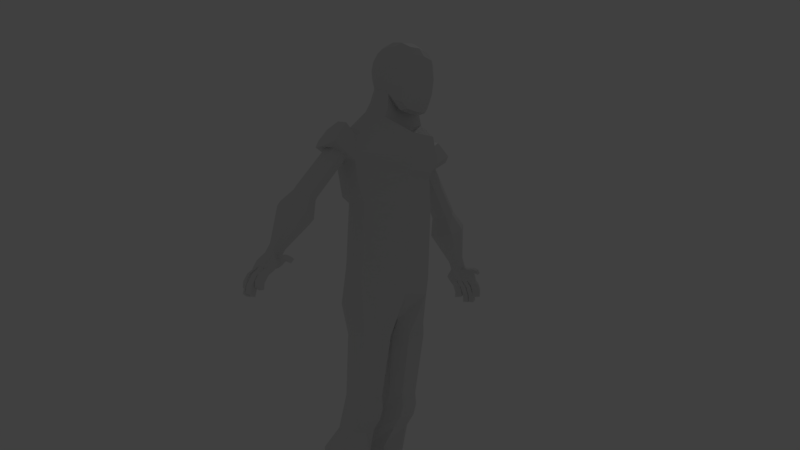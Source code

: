 # Source: Human_Base.blend  (saved by Blender 2.79.0; exported with 4.5.12 LTS)
import bpy
from mathutils import Matrix  # noqa: F401  (used for matrix-valued properties, if any)

bpy.ops.wm.read_factory_settings(use_empty=True)
scene = bpy.context.scene
scene.name = 'Scene'

# ---- collections
col_collection_1 = bpy.data.collections.new('Collection 1'); scene.collection.children.link(col_collection_1)

# ---- materials (node trees are filled in below, after node groups)
mat_material = bpy.data.materials.new('Material')
mat_material.alpha_threshold = 0.0
mat_material.use_transparent_shadow = False
mat_material.roughness = 0.5
mat_material.line_color = (0.0, 0.0, 0.0, 1.0)

# ---- material node trees

# ---- world
world_world = bpy.data.worlds.new('World'); scene.world = world_world
world_world.color = (0.05088, 0.05088, 0.05088)
world_world.use_sun_shadow = False
world_world.sun_shadow_jitter_overblur = 0.0
world_world.cycles.sampling_method = 'MANUAL'

# ---- cameras
cam_camera = bpy.data.cameras.new('Camera')
cam_camera.clip_end = 100.0
cam_camera.lens = 35.0
cam_camera.sensor_width = 32.0
cam_camera.sensor_height = 18.0
cam_camera.ortho_scale = 7.314
cam_camera.dof.focus_distance = 0.0
cam_camera.dof.aperture_fstop = 128.0

# ---- lights
light_lamp = bpy.data.lights.new('Lamp', 'POINT')
light_lamp.transmission_factor = 0.0
light_lamp.cutoff_distance = 30.0
light_lamp.energy = 100.0
light_lamp.shadow_buffer_clip_start = 1.001
light_lamp.shadow_soft_size = 0.1
light_lamp.shadow_maximum_resolution = 0.006
light_lamp.use_absolute_resolution = True

# ---- meshes
me_cube = bpy.data.meshes.new('Cube')
me_cube.from_pydata([(0.9638, 0.7343, 0.8896), (0.9638, 1.562, -0.9558), (0.9638, -1.0, 0.7787), (0.9638, -1.0, -0.9558), (1.085, 0.894, 0.3487), (1.127, 1.149, -0.2483), (1.085, 1.437, -0.5435), (0.6193, 0.8793, 1.08), (1.085, 0.322, 0.9237), (1.127, -0.133, 0.9736), (1.085, -0.588, 0.9237), (0.6193, 1.892, -1.101), (1.085, 0.8792, -1.101), (1.127, 0.08688, -1.151), (1.085, -0.5733, -1.101), (1.085, -1.145, 0.3665), (1.127, -1.195, -0.08855), (1.085, -1.145, -0.5435), (0.6193, -1.145, 0.9237), (0.6193, -1.145, -1.101), (0.6919, -0.7162, 1.18), (0.7195, -0.133, 1.299), (0.6919, 0.4503, 1.18), (0.6919, 1.244, -1.357), (0.7195, 0.1623, -1.476), (0.7292, 3.091, -1.602), (0.6919, -0.7109, -1.357), (1.299, 0.4503, 0.4532), (1.374, 0.5691, -0.08855), (1.299, 0.7901, -0.6303), (1.399, -0.133, 0.4863), (1.494, -0.133, -0.08855), (1.399, -0.07499, -0.6634), (1.299, -0.7162, 0.4532), (1.374, -0.7609, -0.08855), (1.299, -0.7162, -0.6303), (0.7265, -1.402, 0.4532), (0.7638, -1.491, -0.08855), (0.7265, -1.402, -0.6303), (0.4826, 3.091, 2.691), (2.617, 3.394, 0.3043), (0.7195, 1.55, -0.2483), (2.542, 3.152, 1.1), (0.6919, 1.929, -0.6718), (2.323, 3.394, 1.917), (0.9647, 1.826, 1.441), (0.8545, 1.342, 1.244), (1.065, 1.527, 0.529), (1.219, 2.01, 0.6348), (0.4513, 2.767, -0.2549), (0.4292, 2.283, -0.26), (0.4513, 1.51, 1.495), (0.4373, 1.993, 1.724), (1.307, 2.304, -0.2549), (1.138, 1.821, -0.26), (0.7292, 4.86, -1.602), (2.086, 10.15, 0.7654), (0.4826, 4.86, 2.691), (2.617, 4.556, 0.3043), (2.542, 4.779, 1.1), (2.323, 4.556, 1.917), (0.7292, 6.467, -1.602), (0.4826, 6.467, 1.419), (2.163, 6.467, 0.01178), (2.06, 6.467, 0.7654), (1.762, 6.467, 1.509), (0.7292, 9.984, -1.602), (2.188, 10.15, 0.01178), (0.4826, 9.476, 1.419), (2.163, 9.476, 0.01178), (2.06, 9.476, 0.7654), (1.762, 9.476, 1.509), (0.1492, 12.0, -0.2895), (0.1429, 12.0, 0.2658), (0.1189, 12.0, 0.7843), (0.6513, 11.95, 1.651), (0.7292, 10.74, -1.519), (1.956, 11.35, 1.509), (2.207, 12.79, 0.5467), (2.081, 12.79, -0.2457), (0.6396, 12.79, -0.5917), (0.168, 12.79, 0.05744), (0.2936, 12.79, 0.8499), (0.9427, 12.79, 1.321), (1.432, 12.79, -0.7173), (1.735, 12.79, 1.196), (2.037, 15.67, 0.6559), (1.905, 15.67, 0.006818), (0.7038, 15.67, -0.2273), (0.338, 15.67, 0.3248), (0.4697, 15.67, 0.9739), (1.022, 15.67, 1.34), (1.353, 15.67, -0.359), (1.671, 15.67, 1.208), (2.016, 17.29, 1.078), (1.885, 17.29, 0.4457), (0.7131, 17.29, 0.222), (0.3585, 17.29, 0.7618), (0.4894, 17.29, 1.394), (1.029, 17.29, 1.749), (1.346, 17.29, 0.09106), (1.662, 17.29, 1.618), (2.332, 18.3, 1.828), (2.162, 18.3, 1.029), (0.4552, 18.3, 0.642), (0.2528, 18.3, 1.492), (0.3577, 18.3, 2.331), (0.9049, 18.3, 2.45), (1.16, 18.3, 0.02569), (1.875, 18.3, 2.358), (1.66, 20.87, 1.274), (1.59, 20.87, 0.784), (0.8847, 20.87, 0.6135), (0.8011, 20.87, 0.9876), (0.8444, 20.87, 1.357), (1.071, 20.87, 1.681), (1.176, 20.87, 0.3422), (1.472, 20.87, 1.64), (1.66, 21.81, 1.274), (1.59, 21.81, 0.784), (0.8847, 21.81, 0.6135), (0.8011, 21.81, 0.9876), (0.8444, 21.81, 1.357), (1.071, 21.81, 1.681), (1.176, 21.81, 0.3422), (1.472, 21.81, 1.64), (1.803, 22.67, -2.053), (0.6718, 22.67, -2.223), (1.176, 22.67, -2.494), (1.803, 23.28, -2.053), (0.6718, 23.28, -2.223), (1.176, 23.28, -2.494), (1.59, 23.28, 1.656), (0.8847, 23.28, 1.656), (1.176, 23.28, 1.656), (1.59, 23.28, 1.23), (1.176, 23.28, 1.179), (0.8847, 23.28, 1.21), (1.59, 23.28, 0.8618), (1.176, 23.28, 0.7672), (0.8847, 23.28, 0.8253), (0.6718, 22.67, -3.182), (1.176, 22.67, -3.454), (1.803, 22.67, -3.012), (0.6718, 23.28, -3.182), (1.176, 23.28, -3.454), (1.803, 23.28, -3.012), (0.4826, 6.022, 2.0), (2.301, 6.104, 0.9197), (2.39, 5.811, 0.1937), (0.7292, 5.075, -1.45), (2.043, 6.182, 1.704), (0.4826, 7.972, 1.419), (2.163, 8.782, 0.01178), (0.7292, 9.544, -1.602), (1.762, 8.782, 1.509), (2.06, 8.782, 0.7654), (3.299, 2.849, 0.3043), (3.963, 3.802, 0.3043), (3.058, 3.017, 1.917), (3.722, 3.97, 1.917), (3.099, 2.694, 1.1), (4.029, 4.028, 1.1), (3.29, 4.179, 0.3043), (2.821, 2.923, 1.1), (2.691, 3.206, 1.917), (3.023, 4.263, 1.917), (2.958, 3.122, 0.3043), (2.667, 4.533, 1.021), (2.882, 4.44, 0.6316), (2.761, 4.474, 1.461), (4.406, 6.746, 1.101), (3.719, 4.012, 1.195), (3.625, 4.071, 0.7547), (3.504, 4.105, 1.584), (3.278, 4.249, 0.5213), (3.108, 4.296, 1.694), (4.317, 6.587, 1.096), (4.526, 6.484, 0.7065), (4.407, 6.523, 1.536), (4.559, 7.703, 1.076), (5.341, 6.014, 1.27), (5.25, 6.078, 0.8295), (5.131, 6.117, 1.659), (4.913, 6.272, 0.5962), (4.745, 6.328, 1.769), (4.615, 6.642, 0.7113), (4.496, 6.682, 1.541), (5.91, 9.024, 1.203), (5.429, 6.172, 1.275), (5.339, 6.237, 0.8344), (5.22, 6.276, 1.664), (5.001, 6.431, 0.6011), (4.833, 6.487, 1.774), (4.887, 7.54, 0.4674), (4.701, 7.602, 1.765), (6.059, 9.291, 1.211), (6.16, 6.805, 1.348), (6.019, 6.905, 0.6599), (5.833, 6.967, 1.957), (5.491, 7.21, 0.2949), (5.228, 7.298, 2.13), (6.047, 8.956, 0.9485), (5.969, 8.982, 1.491), (6.58, 8.649, 1.317), (6.521, 8.691, 1.029), (6.443, 8.717, 1.572), (6.3, 8.818, 0.8764), (6.19, 8.855, 1.644), (6.196, 9.223, 0.9567), (6.119, 9.249, 1.499), (6.729, 8.916, 1.325), (6.67, 8.958, 1.037), (6.592, 8.984, 1.58), (6.449, 9.085, 0.8846), (6.339, 9.122, 1.652), (6.151, 9.454, 1.216), (6.288, 9.387, 0.9616), (6.21, 9.412, 1.504), (6.793, 9.561, 0.4374), (6.821, 9.079, 1.33), (6.696, 9.178, 0.9464), (6.684, 9.147, 1.585), (6.541, 9.248, 0.8895), (6.431, 9.285, 1.657), (6.522, 9.913, 1.237), (6.659, 9.846, 0.92), (6.581, 9.871, 1.585), (6.866, 9.928, 1.289), (7.192, 9.746, 1.35), (7.133, 9.788, 1.001), (7.055, 9.813, 1.665), (6.878, 9.93, 0.9411), (6.834, 9.936, 1.649), (6.541, 9.7, 0.5095), (6.949, 9.491, 0.4943), (6.976, 9.889, 0.4474), (6.723, 9.82, 0.5195), (7.197, 9.762, 0.6), (6.562, 9.64, 2.053), (6.815, 9.502, 1.981), (6.342, 9.767, 1.901), (6.748, 9.973, 2.064), (7.001, 9.835, 1.992), (6.527, 9.893, 1.911), (6.941, 10.01, 0.9627), (6.93, 10.01, 1.278), (7.225, 9.845, 1.333), (7.171, 9.883, 1.017), (6.927, 10.01, 1.31), (6.898, 10.02, 1.636), (7.098, 9.907, 1.651), (7.222, 9.845, 1.366), (6.944, 10.01, 0.925), (7.174, 9.882, 0.9789), (7.232, 9.859, 0.6163), (7.032, 9.974, 0.4781), (7.091, 9.91, 1.684), (6.891, 10.02, 1.669), (6.813, 10.05, 2.045), (7.042, 9.929, 1.98), (7.547, 11.12, 1.307), (7.558, 11.13, 0.9918), (7.842, 10.96, 1.362), (7.789, 11.0, 1.046), (7.515, 11.13, 1.665), (7.544, 11.13, 1.339), (7.715, 11.02, 1.68), (7.839, 10.96, 1.395), (7.631, 10.71, 1.0), (7.4, 10.84, 0.9465), (7.689, 10.68, 0.6378), (7.489, 10.8, 0.4996), (7.347, 10.85, 1.691), (7.547, 10.73, 1.706), (7.27, 10.88, 2.067), (7.499, 10.75, 2.001), (2.784, 4.177, 0.1238), (0.8964, 4.315, -1.782), (6.541, 9.33, -0.07028), (6.379, 9.418, -0.07028), (6.702, 9.53, -0.07028), (6.541, 9.618, -0.07028), (7.241, 10.27, 0.9332), (7.2, 10.2, 0.9312), (7.393, 10.55, 0.9403), (7.352, 10.47, 0.9384), (7.44, 10.43, 0.4915), (7.482, 10.51, 0.4935), (7.288, 10.16, 0.4843), (7.329, 10.23, 0.4863), (7.471, 10.14, 0.987), (7.43, 10.07, 0.9851), (7.624, 10.42, 0.9942), (7.582, 10.34, 0.9922), (7.53, 10.12, 0.6244), (7.488, 10.05, 0.6225), (7.682, 10.4, 0.6316), (7.64, 10.32, 0.6297), (7.281, 10.37, 1.288), (7.239, 10.29, 1.286), (7.487, 10.74, 1.298), (7.445, 10.66, 1.296), (7.456, 10.67, 0.9811), (7.498, 10.74, 0.9831), (7.25, 10.29, 0.9715), (7.292, 10.37, 0.9734), (7.576, 10.2, 1.344), (7.534, 10.13, 1.342), (7.782, 10.57, 1.354), (7.74, 10.5, 1.352), (7.522, 10.24, 1.027), (7.481, 10.17, 1.025), (7.728, 10.61, 1.037), (7.686, 10.54, 1.035), (7.278, 10.37, 1.321), (7.237, 10.29, 1.319), (7.484, 10.74, 1.33), (7.442, 10.66, 1.328), (7.737, 10.5, 1.384), (7.779, 10.57, 1.386), (7.531, 10.13, 1.375), (7.573, 10.2, 1.376), (7.249, 10.38, 1.646), (7.207, 10.3, 1.645), (7.454, 10.75, 1.656), (7.413, 10.67, 1.654), (7.449, 10.26, 1.661), (7.407, 10.19, 1.66), (7.655, 10.64, 1.671), (7.613, 10.56, 1.669), (7.298, 10.12, 1.986), (7.339, 10.19, 1.988), (7.45, 10.39, 1.993), (7.492, 10.47, 1.995), (7.221, 10.52, 2.058), (7.263, 10.59, 2.06), (7.069, 10.24, 2.051), (7.11, 10.32, 2.053), (7.388, 10.17, 1.693), (7.347, 10.1, 1.691), (7.54, 10.45, 1.7), (7.499, 10.37, 1.698), (7.188, 10.28, 1.677), (7.146, 10.21, 1.676), (7.34, 10.56, 1.685), (7.299, 10.48, 1.683), (6.589, 9.245, 0.1795), (6.589, 9.24, 0.2689), (6.422, 9.332, 0.2689), (6.428, 9.334, 0.1795), (6.77, 9.452, 0.2678), (6.751, 9.446, 0.1795), (6.589, 9.534, 0.1795), (6.589, 9.547, 0.2685), (0.6498, 4.315, 2.511), (2.491, 4.177, 1.737), (3.948, 3.482, 0.1238), (3.707, 3.65, 1.737), (3.941, 3.603, 0.9198), (3.099, 3.914, 1.737), (3.366, 3.83, 0.1238), (0.7069, 16.21, -0.316), (0.71, 16.75, -0.1662), (1.348, 16.75, -0.2974), (1.35, 16.21, -0.4474), (0.3448, 16.21, 0.4705), (0.3516, 16.75, 0.6162), (1.892, 16.75, 0.06096), (1.899, 16.21, -0.08533), (2.023, 16.75, 0.9374), (2.03, 16.21, 0.7967), (0.4763, 16.21, 1.114), (0.4829, 16.75, 1.254), (1.024, 16.21, 1.476), (1.027, 16.75, 1.613), (1.668, 16.21, 1.345), (1.665, 16.75, 1.481), (0.4848, 9.763, 1.472), (0.131, 9.763, 1.552), (1.422, 9.763, 1.538), (0.131, 11.57, 1.726), (0.6084, 11.57, 1.642), (1.565, 11.14, 1.538), (-0.9638, 0.7343, 0.8896), (-0.9638, 1.562, -0.9558), (-0.9638, -1.0, 0.7787), (-0.9638, -1.0, -0.9558), (-1.085, 0.894, 0.3487), (-1.127, 1.149, -0.2483), (-1.085, 1.437, -0.5435), (-0.6193, 0.8793, 1.08), (0.0, 0.9292, 1.145), (-1.085, 0.322, 0.9237), (-1.127, -0.133, 0.9736), (-1.085, -0.588, 0.9237), (-0.6193, 1.892, -1.101), (0.0, 1.941, -1.151), (-1.085, 0.8792, -1.101), (-1.127, 0.08688, -1.151), (-1.085, -0.5733, -1.101), (-1.085, -1.145, 0.3665), (-1.127, -1.195, -0.08855), (-1.085, -1.145, -0.5435), (-0.6193, -1.145, 0.9237), (0.0, -1.195, 0.9736), (-0.6193, -1.145, -1.101), (0.0, -1.195, -1.151), (-0.6919, -0.7162, 1.18), (0.0, -0.7609, 1.27), (-0.7195, -0.133, 1.299), (0.0, -0.133, 1.414), (-0.6919, 0.4503, 1.18), (0.0, 0.495, 1.27), (-0.6919, 1.244, -1.357), (0.0, 1.274, -1.447), (0.0, 3.091, -1.602), (-0.7195, 0.1623, -1.476), (0.0, 0.1113, -1.591), (-0.7292, 3.091, -1.602), (-0.6919, -0.7109, -1.357), (0.0, -0.7609, -1.447), (0.0, 6.467, -1.602), (-1.299, 0.4503, 0.4532), (-1.374, 0.5691, -0.08855), (-1.299, 0.7901, -0.6303), (-1.399, -0.133, 0.4863), (-1.494, -0.133, -0.08855), (-1.399, -0.07499, -0.6634), (-1.299, -0.7162, 0.4532), (-1.374, -0.7609, -0.08855), (-1.299, -0.7162, -0.6303), (-0.7265, -1.402, 0.4532), (-0.7638, -1.491, -0.08855), (-0.7265, -1.402, -0.6303), (0.0, -1.521, 0.4863), (0.0, -1.635, -0.08855), (0.0, -1.521, -0.6634), (0.0, 3.091, 2.8), (-0.4826, 3.091, 2.691), (-2.617, 3.394, 0.3043), (-0.7195, 1.55, -0.2483), (0.0, 1.613, -0.2483), (-2.542, 3.152, 1.1), (-0.6919, 1.929, -0.6718), (0.0, 2.005, -0.7165), (-2.323, 3.394, 1.917), (-0.9647, 1.826, 1.441), (-0.8545, 1.342, 1.244), (-1.065, 1.527, 0.529), (-1.219, 2.01, 0.6348), (0.0, 2.051, 1.822), (0.0, 1.567, 1.582), (-0.4513, 2.767, -0.2549), (-0.4292, 2.283, -0.26), (-0.4513, 1.51, 1.495), (-0.4373, 1.993, 1.724), (0.0, 2.356, -0.26), (0.0, 2.84, -0.2549), (-1.307, 2.304, -0.2549), (-1.138, 1.821, -0.26), (0.0, 4.86, -1.602), (0.0, 9.984, -1.602), (-0.7292, 4.86, -1.602), (-2.086, 10.15, 0.7654), (0.0, 4.86, 2.8), (-0.4826, 4.86, 2.691), (-2.617, 4.556, 0.3043), (-2.542, 4.779, 1.1), (-2.323, 4.556, 1.917), (-0.7292, 6.467, -1.602), (0.0, 6.467, 1.528), (-0.4826, 6.467, 1.419), (-2.163, 6.467, 0.01178), (-2.06, 6.467, 0.7654), (-1.762, 6.467, 1.509), (-0.7292, 9.984, -1.602), (-2.188, 10.15, 0.01178), (0.0, 9.476, 1.528), (-0.4826, 9.476, 1.419), (-2.163, 9.476, 0.01178), (-2.06, 9.476, 0.7654), (-1.762, 9.476, 1.509), (0.0, 12.0, -0.2895), (0.0, 12.0, 0.3004), (-0.1492, 12.0, -0.2895), (-0.1429, 12.0, 0.2658), (0.0, 12.0, 0.8229), (-0.1189, 12.0, 0.7843), (-0.6513, 11.95, 1.651), (0.0, 11.95, 1.765), (0.0, 10.74, -1.519), (-0.7292, 10.74, -1.519), (-1.956, 11.35, 1.509), (-2.207, 12.79, 0.5467), (-2.081, 12.79, -0.2457), (-0.6396, 12.79, -0.5917), (-0.168, 12.79, 0.05744), (-0.2936, 12.79, 0.8499), (-0.9427, 12.79, 1.321), (-1.432, 12.79, -0.7173), (-1.735, 12.79, 1.196), (-2.037, 15.67, 0.6559), (-1.905, 15.67, 0.006818), (-0.7038, 15.67, -0.2273), (-0.338, 15.67, 0.3248), (-0.4697, 15.67, 0.9739), (-1.022, 15.67, 1.34), (-1.353, 15.67, -0.359), (-1.671, 15.67, 1.208), (-2.016, 17.29, 1.078), (-1.885, 17.29, 0.4457), (-0.7131, 17.29, 0.222), (-0.3585, 17.29, 0.7618), (-0.4894, 17.29, 1.394), (-1.029, 17.29, 1.749), (-1.346, 17.29, 0.09106), (-1.662, 17.29, 1.618), (-2.332, 18.3, 1.828), (-2.162, 18.3, 1.029), (-0.4552, 18.3, 0.642), (-0.2528, 18.3, 1.492), (-0.3577, 18.3, 2.331), (-0.9049, 18.3, 2.45), (-1.16, 18.3, 0.02569), (-1.875, 18.3, 2.358), (-1.66, 20.87, 1.274), (-1.59, 20.87, 0.784), (-0.8847, 20.87, 0.6135), (-0.8011, 20.87, 0.9876), (-0.8444, 20.87, 1.357), (-1.071, 20.87, 1.681), (-1.176, 20.87, 0.3422), (-1.472, 20.87, 1.64), (-1.66, 21.81, 1.274), (-1.59, 21.81, 0.784), (-0.8847, 21.81, 0.6135), (-0.8011, 21.81, 0.9876), (-0.8444, 21.81, 1.357), (-1.071, 21.81, 1.681), (-1.176, 21.81, 0.3422), (-1.472, 21.81, 1.64), (-1.803, 22.67, -2.053), (-0.6718, 22.67, -2.223), (-1.176, 22.67, -2.494), (-1.803, 23.28, -2.053), (-0.6718, 23.28, -2.223), (-1.176, 23.28, -2.494), (-1.59, 23.28, 1.656), (-0.8847, 23.28, 1.656), (-1.176, 23.28, 1.656), (-1.59, 23.28, 1.23), (-1.176, 23.28, 1.179), (-0.8847, 23.28, 1.21), (-1.59, 23.28, 0.8618), (-1.176, 23.28, 0.7672), (-0.8847, 23.28, 0.8253), (-0.6718, 22.67, -3.182), (-1.176, 22.67, -3.454), (-1.803, 22.67, -3.012), (-0.6718, 23.28, -3.182), (-1.176, 23.28, -3.454), (-1.803, 23.28, -3.012), (-0.4826, 6.022, 2.0), (0.0, 6.048, 2.106), (-2.301, 6.104, 0.9197), (-2.39, 5.811, 0.1937), (-0.7292, 5.075, -1.45), (-2.043, 6.182, 1.704), (0.0, 5.075, -1.45), (-0.4826, 7.972, 1.419), (-2.163, 8.782, 0.01178), (-0.7292, 9.544, -1.602), (-1.762, 8.782, 1.509), (-2.06, 8.782, 0.7654), (0.0, 7.972, 1.528), (0.0, 9.544, -1.602), (-3.299, 2.849, 0.3043), (-3.963, 3.802, 0.3043), (-3.058, 3.017, 1.917), (-3.722, 3.97, 1.917), (-3.099, 2.694, 1.1), (-4.029, 4.028, 1.1), (-3.29, 4.179, 0.3043), (-2.821, 2.923, 1.1), (-2.691, 3.206, 1.917), (-3.023, 4.263, 1.917), (-2.958, 3.122, 0.3043), (-2.667, 4.533, 1.021), (-2.882, 4.44, 0.6316), (-2.761, 4.474, 1.461), (-4.406, 6.746, 1.101), (-3.719, 4.012, 1.195), (-3.625, 4.071, 0.7547), (-3.504, 4.105, 1.584), (-3.278, 4.249, 0.5213), (-3.108, 4.296, 1.694), (-4.317, 6.587, 1.096), (-4.526, 6.484, 0.7065), (-4.407, 6.523, 1.536), (-4.559, 7.703, 1.076), (-5.341, 6.014, 1.27), (-5.25, 6.078, 0.8295), (-5.131, 6.117, 1.659), (-4.913, 6.272, 0.5962), (-4.745, 6.328, 1.769), (-4.615, 6.642, 0.7113), (-4.496, 6.682, 1.541), (-5.91, 9.024, 1.203), (-5.429, 6.172, 1.275), (-5.339, 6.237, 0.8344), (-5.22, 6.276, 1.664), (-5.001, 6.431, 0.6011), (-4.833, 6.487, 1.774), (-4.887, 7.54, 0.4674), (-4.701, 7.602, 1.765), (-6.059, 9.291, 1.211), (-6.16, 6.805, 1.348), (-6.019, 6.905, 0.6599), (-5.833, 6.967, 1.957), (-5.491, 7.21, 0.2949), (-5.228, 7.298, 2.13), (-6.047, 8.956, 0.9485), (-5.969, 8.982, 1.491), (-6.58, 8.649, 1.317), (-6.521, 8.691, 1.029), (-6.443, 8.717, 1.572), (-6.3, 8.818, 0.8764), (-6.19, 8.855, 1.644), (-6.196, 9.223, 0.9567), (-6.119, 9.249, 1.499), (-6.729, 8.916, 1.325), (-6.67, 8.958, 1.037), (-6.592, 8.984, 1.58), (-6.449, 9.085, 0.8846), (-6.339, 9.122, 1.652), (-6.151, 9.454, 1.216), (-6.288, 9.387, 0.9616), (-6.21, 9.412, 1.504), (-6.793, 9.561, 0.4374), (-6.821, 9.079, 1.33), (-6.696, 9.178, 0.9464), (-6.684, 9.147, 1.585), (-6.541, 9.248, 0.8895), (-6.431, 9.285, 1.657), (-6.522, 9.913, 1.237), (-6.659, 9.846, 0.92), (-6.581, 9.871, 1.585), (-6.866, 9.928, 1.289), (-7.192, 9.746, 1.35), (-7.133, 9.788, 1.001), (-7.055, 9.813, 1.665), (-6.878, 9.93, 0.9411), (-6.834, 9.936, 1.649), (-6.541, 9.7, 0.5095), (-6.949, 9.491, 0.4943), (-6.976, 9.889, 0.4474), (-6.723, 9.82, 0.5195), (-7.197, 9.762, 0.6), (-6.562, 9.64, 2.053), (-6.815, 9.502, 1.981), (-6.342, 9.767, 1.901), (-6.748, 9.973, 2.064), (-7.001, 9.835, 1.992), (-6.527, 9.893, 1.911), (-6.941, 10.01, 0.9627), (-6.93, 10.01, 1.278), (-7.225, 9.845, 1.333), (-7.171, 9.883, 1.017), (-6.927, 10.01, 1.31), (-6.898, 10.02, 1.636), (-7.098, 9.907, 1.651), (-7.222, 9.845, 1.366), (-6.944, 10.01, 0.925), (-7.174, 9.882, 0.9789), (-7.232, 9.859, 0.6163), (-7.032, 9.974, 0.4781), (-7.091, 9.91, 1.684), (-6.891, 10.02, 1.669), (-6.813, 10.05, 2.045), (-7.042, 9.929, 1.98), (-7.547, 11.12, 1.307), (-7.558, 11.13, 0.9918), (-7.842, 10.96, 1.362), (-7.789, 11.0, 1.046), (-7.515, 11.13, 1.665), (-7.544, 11.13, 1.339), (-7.715, 11.02, 1.68), (-7.839, 10.96, 1.395), (-7.631, 10.71, 1.0), (-7.4, 10.84, 0.9465), (-7.689, 10.68, 0.6378), (-7.489, 10.8, 0.4996), (-7.347, 10.85, 1.691), (-7.547, 10.73, 1.706), (-7.27, 10.88, 2.067), (-7.499, 10.75, 2.001), (0.0, 4.315, -1.782), (-2.784, 4.177, 0.1238), (-0.8964, 4.315, -1.782), (0.0, 4.315, 2.619), (-6.541, 9.33, -0.07028), (-6.379, 9.418, -0.07028), (-6.702, 9.53, -0.07028), (-6.541, 9.618, -0.07028), (-7.241, 10.27, 0.9332), (-7.2, 10.2, 0.9312), (-7.393, 10.55, 0.9403), (-7.352, 10.47, 0.9384), (-7.44, 10.43, 0.4915), (-7.482, 10.51, 0.4935), (-7.288, 10.16, 0.4843), (-7.329, 10.23, 0.4863), (-7.471, 10.14, 0.987), (-7.43, 10.07, 0.9851), (-7.624, 10.42, 0.9942), (-7.582, 10.34, 0.9922), (-7.53, 10.12, 0.6244), (-7.488, 10.05, 0.6225), (-7.682, 10.4, 0.6316), (-7.64, 10.32, 0.6297), (-7.281, 10.37, 1.288), (-7.239, 10.29, 1.286), (-7.487, 10.74, 1.298), (-7.445, 10.66, 1.296), (-7.456, 10.67, 0.9811), (-7.498, 10.74, 0.9831), (-7.25, 10.29, 0.9715), (-7.292, 10.37, 0.9734), (-7.576, 10.2, 1.344), (-7.534, 10.13, 1.342), (-7.782, 10.57, 1.354), (-7.74, 10.5, 1.352), (-7.522, 10.24, 1.027), (-7.481, 10.17, 1.025), (-7.728, 10.61, 1.037), (-7.686, 10.54, 1.035), (-7.278, 10.37, 1.321), (-7.237, 10.29, 1.319), (-7.484, 10.74, 1.33), (-7.442, 10.66, 1.328), (-7.737, 10.5, 1.384), (-7.779, 10.57, 1.386), (-7.531, 10.13, 1.375), (-7.573, 10.2, 1.376), (-7.249, 10.38, 1.646), (-7.207, 10.3, 1.645), (-7.454, 10.75, 1.656), (-7.413, 10.67, 1.654), (-7.449, 10.26, 1.661), (-7.407, 10.19, 1.66), (-7.655, 10.64, 1.671), (-7.613, 10.56, 1.669), (-7.298, 10.12, 1.986), (-7.339, 10.19, 1.988), (-7.45, 10.39, 1.993), (-7.492, 10.47, 1.995), (-7.221, 10.52, 2.058), (-7.263, 10.59, 2.06), (-7.069, 10.24, 2.051), (-7.11, 10.32, 2.053), (-7.388, 10.17, 1.693), (-7.347, 10.1, 1.691), (-7.54, 10.45, 1.7), (-7.499, 10.37, 1.698), (-7.188, 10.28, 1.677), (-7.146, 10.21, 1.676), (-7.34, 10.56, 1.685), (-7.299, 10.48, 1.683), (-6.589, 9.245, 0.1795), (-6.589, 9.24, 0.2689), (-6.422, 9.332, 0.2689), (-6.428, 9.334, 0.1795), (-6.77, 9.452, 0.2678), (-6.751, 9.446, 0.1795), (-6.589, 9.534, 0.1795), (-6.589, 9.547, 0.2685), (-0.6498, 4.315, 2.511), (-2.491, 4.177, 1.737), (-3.948, 3.482, 0.1238), (-3.707, 3.65, 1.737), (-3.941, 3.603, 0.9198), (-3.099, 3.914, 1.737), (-3.366, 3.83, 0.1238), (-0.7069, 16.21, -0.316), (-0.71, 16.75, -0.1662), (-1.348, 16.75, -0.2974), (-1.35, 16.21, -0.4474), (-0.3448, 16.21, 0.4705), (-0.3516, 16.75, 0.6162), (-1.892, 16.75, 0.06096), (-1.899, 16.21, -0.08533), (-2.023, 16.75, 0.9374), (-2.03, 16.21, 0.7967), (-0.4763, 16.21, 1.114), (-0.4829, 16.75, 1.254), (-1.024, 16.21, 1.476), (-1.027, 16.75, 1.613), (-1.668, 16.21, 1.345), (-1.665, 16.75, 1.481), (-0.4848, 9.763, 1.472), (-0.131, 9.763, 1.552), (-1.422, 9.763, 1.538), (-0.131, 11.57, 1.726), (-0.6084, 11.57, 1.642), (-1.565, 11.14, 1.538)], [], [(35, 17, 3, 14), (2, 10, 20, 18), (18, 20, 409, 405), (10, 9, 21, 20), (20, 21, 411, 409), (9, 8, 22, 21), (21, 22, 413, 411), (8, 0, 7, 22), (22, 7, 392, 413), (1, 12, 23, 11), (11, 23, 415, 397), (12, 13, 24, 23), (23, 24, 418, 415), (13, 14, 26, 24), (24, 26, 421, 418), (14, 3, 19, 26), (26, 19, 407, 421), (6, 29, 12, 1), (29, 32, 13, 12), (32, 35, 14, 13), (0, 8, 27, 4), (4, 27, 28, 5), (5, 28, 29, 6), (8, 9, 30, 27), (27, 30, 31, 28), (28, 31, 32, 29), (9, 10, 33, 30), (30, 33, 34, 31), (31, 34, 35, 32), (10, 2, 15, 33), (33, 15, 16, 34), (34, 16, 17, 35), (17, 38, 19, 3), (38, 437, 407, 19), (2, 18, 36, 15), (15, 36, 37, 16), (16, 37, 38, 17), (18, 405, 435, 36), (36, 435, 436, 37), (37, 436, 437, 38), (48, 53, 40, 42), (52, 45, 44, 39), (53, 49, 25, 40), (45, 48, 42, 44), (277, 278, 55, 58), (451, 52, 39, 438), (49, 458, 416, 25), (165, 164, 161, 159), (5, 6, 43, 41), (41, 43, 445, 442), (278, 697, 461, 55), (6, 1, 11, 43), (43, 11, 397, 445), (355, 356, 60, 57), (41, 442, 457, 50), (50, 457, 458, 49), (392, 7, 51, 452), (452, 51, 52, 451), (0, 4, 47, 46), (46, 47, 48, 45), (5, 41, 50, 54), (54, 50, 49, 53), (7, 0, 46, 51), (51, 46, 45, 52), (4, 5, 54, 47), (47, 54, 53, 48), (148, 149, 63, 64), (149, 150, 61, 63), (147, 151, 65, 62), (151, 148, 64, 65), (700, 355, 57, 465), (58, 59, 168, 169), (156, 153, 69, 70), (153, 154, 66, 69), (152, 155, 71, 68), (155, 156, 70, 71), (564, 147, 62, 471), (150, 569, 422, 61), (76, 491, 483, 72), (490, 75, 74, 487), (575, 152, 68, 478), (154, 576, 462, 66), (73, 72, 483, 484), (74, 73, 484, 487), (71, 70, 56, 77), (490, 478, 379, 381), (66, 462, 491, 76), (70, 69, 67, 56), (69, 66, 76, 67), (71, 77, 383, 380), (77, 56, 78, 85), (76, 72, 80, 84), (67, 76, 84, 79), (56, 67, 79, 78), (74, 75, 83, 82), (73, 74, 82, 81), (72, 73, 81, 80), (75, 77, 85, 83), (79, 84, 92, 87), (78, 79, 87, 86), (81, 82, 90, 89), (82, 83, 91, 90), (83, 85, 93, 91), (85, 78, 86, 93), (84, 80, 88, 92), (80, 81, 89, 88), (364, 363, 96, 100), (363, 367, 97, 96), (368, 364, 100, 95), (370, 368, 95, 94), (367, 373, 98, 97), (373, 375, 99, 98), (375, 377, 101, 99), (377, 370, 94, 101), (99, 101, 109, 107), (101, 94, 102, 109), (100, 96, 104, 108), (96, 97, 105, 104), (95, 100, 108, 103), (94, 95, 103, 102), (97, 98, 106, 105), (98, 99, 107, 106), (102, 103, 111, 110), (105, 106, 114, 113), (106, 107, 115, 114), (107, 109, 117, 115), (109, 102, 110, 117), (108, 104, 112, 116), (104, 105, 113, 112), (103, 108, 116, 111), (111, 116, 124, 119), (110, 111, 119, 118), (113, 114, 122, 121), (114, 115, 123, 122), (115, 117, 125, 123), (117, 110, 118, 125), (116, 112, 120, 124), (112, 113, 121, 120), (119, 124, 128, 126), (124, 120, 127, 128), (127, 130, 144, 141), (128, 127, 141, 142), (135, 136, 134, 132), (136, 137, 133, 134), (133, 123, 134), (134, 125, 132), (134, 123, 125), (139, 140, 137, 136), (138, 139, 136, 135), (129, 131, 139, 138), (131, 130, 140, 139), (126, 129, 138, 119), (119, 138, 135, 118), (118, 135, 132, 125), (123, 133, 137, 122), (122, 137, 140, 121), (121, 140, 130, 127, 120), (143, 142, 145, 146), (142, 141, 144, 145), (129, 126, 143, 146), (130, 131, 145, 144), (126, 128, 142, 143), (131, 129, 146, 145), (55, 461, 569, 150), (465, 57, 147, 564), (60, 59, 148, 151), (57, 60, 151, 147), (58, 55, 150, 149), (59, 58, 149, 148), (61, 422, 576, 154), (471, 62, 152, 575), (65, 64, 156, 155), (62, 65, 155, 152), (63, 61, 154, 153), (64, 63, 153, 156), (359, 357, 158, 162), (358, 359, 162, 160), (166, 160, 174, 176), (361, 163, 158, 357), (360, 165, 159, 358), (164, 167, 157, 161), (42, 40, 167, 164), (356, 44, 165, 360), (277, 58, 163, 361), (160, 162, 172, 174), (60, 166, 176, 170), (44, 42, 164, 165), (176, 174, 183, 185), (173, 175, 184, 182), (168, 170, 179, 177), (172, 173, 182, 181), (162, 158, 173, 172), (158, 163, 175, 173), (163, 58, 169, 175), (59, 60, 170, 168), (177, 179, 187, 171), (181, 182, 190, 189), (184, 178, 186, 192), (179, 185, 193, 187), (174, 172, 181, 183), (169, 168, 177, 178), (170, 176, 185, 179), (175, 169, 178, 184), (192, 186, 194, 200), (187, 193, 201, 195), (186, 171, 180, 194), (191, 189, 197, 199), (182, 184, 192, 190), (185, 183, 191, 193), (183, 181, 189, 191), (178, 177, 171, 186), (194, 180, 188, 202), (199, 197, 204, 206), (201, 199, 206, 208), (198, 200, 207, 205), (189, 190, 198, 197), (171, 187, 195, 180), (190, 192, 200, 198), (193, 191, 199, 201), (205, 207, 214, 212), (188, 203, 210, 196), (204, 205, 212, 211), (207, 202, 209, 214), (195, 201, 208, 203), (200, 194, 202, 207), (197, 198, 205, 204), (180, 195, 203, 188), (211, 212, 221, 220), (214, 209, 217, 223), (210, 215, 224, 218), (209, 196, 216, 217), (208, 206, 213, 215), (206, 204, 211, 213), (202, 188, 196, 209), (203, 208, 215, 210), (222, 231, 243, 240), (217, 216, 225, 226), (222, 220, 229, 231), (224, 222, 240, 239), (196, 210, 218, 216), (212, 214, 223, 221), (215, 213, 222, 224), (213, 211, 220, 222), (274, 273, 275, 276), (270, 269, 271, 272), (225, 227, 233, 228), (226, 225, 228, 232), (266, 265, 267, 268), (220, 221, 230, 229), (216, 218, 227, 225), (217, 226, 237, 234), (219, 234, 237, 236), (235, 219, 236, 238), (230, 221, 235, 238), (353, 352, 281, 282), (226, 232, 236, 237), (221, 223, 219, 235), (241, 239, 242, 244), (239, 240, 243, 242), (262, 261, 263, 264), (218, 224, 239, 241), (227, 218, 241, 244), (233, 227, 244, 242), (345, 336, 275, 273), (228, 246, 245, 232), (229, 247, 246, 228), (230, 248, 247, 229), (232, 245, 248, 230), (297, 288, 272, 271), (233, 250, 249, 228), (231, 251, 250, 233), (229, 252, 251, 231), (228, 249, 252, 229), (334, 341, 274, 276), (230, 254, 253, 232), (238, 255, 254, 230), (236, 256, 255, 238), (232, 253, 256, 236), (329, 320, 268, 267), (233, 258, 257, 231), (242, 259, 258, 233), (243, 260, 259, 242), (231, 257, 260, 243), (313, 304, 262, 264), (320, 317, 266, 268), (304, 301, 261, 262), (288, 285, 270, 272), (260, 257, 340, 331), (252, 249, 316, 321), (245, 246, 300, 305), (327, 322, 319, 330), (343, 338, 335, 346), (311, 306, 303, 314), (295, 290, 287, 298), (254, 255, 296, 292), (255, 256, 289, 296), (291, 295, 298, 294), (293, 297, 271, 269), (290, 283, 286, 287), (285, 293, 269, 270), (253, 254, 292, 284), (283, 291, 294, 286), (247, 248, 312, 308), (248, 245, 305, 312), (307, 311, 314, 310), (309, 313, 264, 263), (306, 299, 302, 303), (301, 309, 263, 261), (246, 247, 308, 300), (299, 307, 310, 302), (250, 251, 328, 324), (251, 252, 321, 328), (323, 327, 330, 326), (325, 329, 267, 265), (322, 315, 318, 319), (317, 325, 265, 266), (249, 250, 324, 316), (315, 323, 326, 318), (257, 258, 344, 340), (258, 259, 337, 344), (339, 343, 346, 342), (341, 345, 273, 274), (332, 339, 342, 333), (259, 260, 331, 337), (338, 332, 333, 335), (336, 334, 276, 275), (350, 353, 282, 280), (352, 347, 279, 281), (40, 277, 361, 167), (223, 217, 349, 348), (279, 280, 282, 281), (234, 219, 351, 354), (217, 234, 354, 349), (219, 223, 348, 351), (290, 295, 296, 289), (288, 297, 298, 287), (295, 291, 292, 296), (297, 293, 294, 298), (291, 283, 284, 292), (293, 285, 286, 294), (283, 290, 289, 284), (285, 288, 287, 286), (306, 311, 312, 305), (304, 313, 314, 303), (311, 307, 308, 312), (313, 309, 310, 314), (307, 299, 300, 308), (309, 301, 302, 310), (299, 306, 305, 300), (301, 304, 303, 302), (322, 327, 328, 321), (320, 329, 330, 319), (327, 323, 324, 328), (329, 325, 326, 330), (323, 315, 316, 324), (325, 317, 318, 326), (315, 322, 321, 316), (317, 320, 319, 318), (338, 343, 344, 337), (336, 345, 346, 335), (343, 339, 340, 344), (345, 341, 342, 346), (332, 338, 337, 331), (334, 336, 335, 333), (339, 332, 331, 340), (341, 334, 333, 342), (256, 253, 284, 289), (348, 349, 350, 347), (352, 353, 354, 351), (353, 350, 349, 354), (351, 348, 347, 352), (347, 350, 280, 279), (60, 356, 360, 166), (166, 360, 358, 160), (167, 361, 357, 157), (159, 161, 359, 358), (161, 157, 357, 359), (438, 39, 355, 700), (39, 44, 356, 355), (25, 416, 697, 278), (40, 25, 278, 277), (93, 86, 371, 376), (376, 371, 370, 377), (91, 93, 376, 374), (374, 376, 377, 375), (90, 91, 374, 372), (372, 374, 375, 373), (89, 90, 372, 366), (366, 372, 373, 367), (86, 87, 369, 371), (371, 369, 368, 370), (87, 92, 365, 369), (369, 365, 364, 368), (88, 89, 366, 362), (362, 366, 367, 363), (92, 88, 362, 365), (365, 362, 363, 364), (379, 378, 382, 381), (380, 383, 382, 378), (478, 68, 378, 379), (75, 490, 381, 382), (77, 75, 382, 383), (68, 71, 380, 378), (431, 400, 387, 403), (386, 404, 408, 395), (404, 405, 409, 408), (395, 408, 410, 394), (408, 409, 411, 410), (394, 410, 412, 393), (410, 411, 413, 412), (393, 412, 391, 384), (412, 413, 392, 391), (385, 396, 414, 398), (396, 397, 415, 414), (398, 414, 417, 399), (414, 415, 418, 417), (399, 417, 420, 400), (417, 418, 421, 420), (400, 420, 406, 387), (420, 421, 407, 406), (390, 385, 398, 425), (425, 398, 399, 428), (428, 399, 400, 431), (384, 388, 423, 393), (388, 389, 424, 423), (389, 390, 425, 424), (393, 423, 426, 394), (423, 424, 427, 426), (424, 425, 428, 427), (394, 426, 429, 395), (426, 427, 430, 429), (427, 428, 431, 430), (395, 429, 401, 386), (429, 430, 402, 401), (430, 431, 403, 402), (403, 387, 406, 434), (434, 406, 407, 437), (386, 401, 432, 404), (401, 402, 433, 432), (402, 403, 434, 433), (404, 432, 435, 405), (432, 433, 436, 435), (433, 434, 437, 436), (450, 443, 440, 459), (456, 439, 446, 447), (459, 440, 419, 453), (447, 446, 443, 450), (698, 467, 463, 699), (451, 438, 439, 456), (453, 419, 416, 458), (585, 579, 581, 584), (389, 441, 444, 390), (441, 442, 445, 444), (699, 463, 461, 697), (390, 444, 396, 385), (444, 445, 397, 396), (777, 466, 469, 778), (441, 454, 457, 442), (454, 453, 458, 457), (392, 452, 455, 391), (452, 451, 456, 455), (384, 448, 449, 388), (448, 447, 450, 449), (389, 460, 454, 441), (460, 459, 453, 454), (391, 455, 448, 384), (455, 456, 447, 448), (388, 449, 460, 389), (449, 450, 459, 460), (565, 474, 473, 566), (566, 473, 470, 567), (563, 472, 475, 568), (568, 475, 474, 565), (700, 465, 466, 777), (467, 589, 588, 468), (574, 481, 480, 571), (571, 480, 476, 572), (570, 479, 482, 573), (573, 482, 481, 574), (564, 471, 472, 563), (567, 470, 422, 569), (492, 485, 483, 491), (490, 487, 488, 489), (575, 478, 479, 570), (572, 476, 462, 576), (486, 484, 483, 485), (488, 487, 484, 486), (482, 493, 464, 481), (490, 803, 801, 478), (476, 492, 491, 462), (481, 464, 477, 480), (480, 477, 492, 476), (482, 802, 805, 493), (493, 501, 494, 464), (492, 500, 496, 485), (477, 495, 500, 492), (464, 494, 495, 477), (488, 498, 499, 489), (486, 497, 498, 488), (485, 496, 497, 486), (489, 499, 501, 493), (495, 503, 508, 500), (494, 502, 503, 495), (497, 505, 506, 498), (498, 506, 507, 499), (499, 507, 509, 501), (501, 509, 502, 494), (500, 508, 504, 496), (496, 504, 505, 497), (786, 516, 512, 785), (785, 512, 513, 789), (790, 511, 516, 786), (792, 510, 511, 790), (789, 513, 514, 795), (795, 514, 515, 797), (797, 515, 517, 799), (799, 517, 510, 792), (515, 523, 525, 517), (517, 525, 518, 510), (516, 524, 520, 512), (512, 520, 521, 513), (511, 519, 524, 516), (510, 518, 519, 511), (513, 521, 522, 514), (514, 522, 523, 515), (518, 526, 527, 519), (521, 529, 530, 522), (522, 530, 531, 523), (523, 531, 533, 525), (525, 533, 526, 518), (524, 532, 528, 520), (520, 528, 529, 521), (519, 527, 532, 524), (527, 535, 540, 532), (526, 534, 535, 527), (529, 537, 538, 530), (530, 538, 539, 531), (531, 539, 541, 533), (533, 541, 534, 526), (532, 540, 536, 528), (528, 536, 537, 529), (535, 542, 544, 540), (540, 544, 543, 536), (543, 557, 560, 546), (544, 558, 557, 543), (551, 548, 550, 552), (552, 550, 549, 553), (549, 550, 539), (550, 548, 541), (550, 541, 539), (555, 552, 553, 556), (554, 551, 552, 555), (545, 554, 555, 547), (547, 555, 556, 546), (542, 535, 554, 545), (535, 534, 551, 554), (534, 541, 548, 551), (539, 538, 553, 549), (538, 537, 556, 553), (537, 536, 543, 546, 556), (559, 562, 561, 558), (558, 561, 560, 557), (545, 562, 559, 542), (546, 560, 561, 547), (542, 559, 558, 544), (547, 561, 562, 545), (463, 567, 569, 461), (465, 564, 563, 466), (469, 568, 565, 468), (466, 563, 568, 469), (467, 566, 567, 463), (468, 565, 566, 467), (470, 572, 576, 422), (471, 575, 570, 472), (475, 573, 574, 474), (472, 570, 573, 475), (473, 571, 572, 470), (474, 574, 571, 473), (781, 582, 578, 779), (780, 580, 582, 781), (586, 596, 594, 580), (783, 779, 578, 583), (782, 780, 579, 585), (584, 581, 577, 587), (443, 584, 587, 440), (778, 782, 585, 446), (698, 783, 583, 467), (580, 594, 592, 582), (469, 590, 596, 586), (446, 585, 584, 443), (596, 605, 603, 594), (593, 602, 604, 595), (588, 597, 599, 590), (592, 601, 602, 593), (582, 592, 593, 578), (578, 593, 595, 583), (583, 595, 589, 467), (468, 588, 590, 469), (597, 591, 607, 599), (601, 609, 610, 602), (604, 612, 606, 598), (599, 607, 613, 605), (594, 603, 601, 592), (589, 598, 597, 588), (590, 599, 605, 596), (595, 604, 598, 589), (612, 620, 614, 606), (607, 615, 621, 613), (606, 614, 600, 591), (611, 619, 617, 609), (602, 610, 612, 604), (605, 613, 611, 603), (603, 611, 609, 601), (598, 606, 591, 597), (614, 622, 608, 600), (619, 626, 624, 617), (621, 628, 626, 619), (618, 625, 627, 620), (609, 617, 618, 610), (591, 600, 615, 607), (610, 618, 620, 612), (613, 621, 619, 611), (625, 632, 634, 627), (608, 616, 630, 623), (624, 631, 632, 625), (627, 634, 629, 622), (615, 623, 628, 621), (620, 627, 622, 614), (617, 624, 625, 618), (600, 608, 623, 615), (631, 640, 641, 632), (634, 643, 637, 629), (630, 638, 644, 635), (629, 637, 636, 616), (628, 635, 633, 626), (626, 633, 631, 624), (622, 629, 616, 608), (623, 630, 635, 628), (642, 660, 663, 651), (637, 646, 645, 636), (642, 651, 649, 640), (644, 659, 660, 642), (616, 636, 638, 630), (632, 641, 643, 634), (635, 644, 642, 633), (633, 642, 640, 631), (694, 696, 695, 693), (690, 692, 691, 689), (645, 648, 653, 647), (646, 652, 648, 645), (686, 688, 687, 685), (640, 649, 650, 641), (636, 645, 647, 638), (637, 654, 657, 646), (639, 656, 657, 654), (655, 658, 656, 639), (650, 658, 655, 641), (775, 704, 703, 774), (646, 657, 656, 652), (641, 655, 639, 643), (661, 664, 662, 659), (659, 662, 663, 660), (682, 684, 683, 681), (638, 661, 659, 644), (647, 664, 661, 638), (653, 662, 664, 647), (767, 693, 695, 758), (648, 652, 665, 666), (649, 648, 666, 667), (650, 649, 667, 668), (652, 650, 668, 665), (719, 691, 692, 710), (653, 648, 669, 670), (651, 653, 670, 671), (649, 651, 671, 672), (648, 649, 672, 669), (756, 696, 694, 763), (650, 652, 673, 674), (658, 650, 674, 675), (656, 658, 675, 676), (652, 656, 676, 673), (751, 687, 688, 742), (653, 651, 677, 678), (662, 653, 678, 679), (663, 662, 679, 680), (651, 663, 680, 677), (735, 684, 682, 726), (742, 688, 686, 739), (726, 682, 681, 723), (710, 692, 690, 707), (680, 753, 762, 677), (672, 743, 738, 669), (665, 727, 722, 666), (749, 752, 741, 744), (765, 768, 757, 760), (733, 736, 725, 728), (717, 720, 709, 712), (674, 714, 718, 675), (675, 718, 711, 676), (713, 716, 720, 717), (715, 689, 691, 719), (712, 709, 708, 705), (707, 690, 689, 715), (673, 706, 714, 674), (705, 708, 716, 713), (667, 730, 734, 668), (668, 734, 727, 665), (729, 732, 736, 733), (731, 683, 684, 735), (728, 725, 724, 721), (723, 681, 683, 731), (666, 722, 730, 667), (721, 724, 732, 729), (670, 746, 750, 671), (671, 750, 743, 672), (745, 748, 752, 749), (747, 685, 687, 751), (744, 741, 740, 737), (739, 686, 685, 747), (669, 738, 746, 670), (737, 740, 748, 745), (677, 762, 766, 678), (678, 766, 759, 679), (761, 764, 768, 765), (763, 694, 693, 767), (754, 755, 764, 761), (679, 759, 753, 680), (760, 757, 755, 754), (758, 695, 696, 756), (772, 702, 704, 775), (774, 703, 701, 769), (440, 587, 783, 698), (643, 770, 771, 637), (701, 703, 704, 702), (654, 776, 773, 639), (637, 771, 776, 654), (639, 773, 770, 643), (712, 711, 718, 717), (710, 709, 720, 719), (717, 718, 714, 713), (719, 720, 716, 715), (713, 714, 706, 705), (715, 716, 708, 707), (705, 706, 711, 712), (707, 708, 709, 710), (728, 727, 734, 733), (726, 725, 736, 735), (733, 734, 730, 729), (735, 736, 732, 731), (729, 730, 722, 721), (731, 732, 724, 723), (721, 722, 727, 728), (723, 724, 725, 726), (744, 743, 750, 749), (742, 741, 752, 751), (749, 750, 746, 745), (751, 752, 748, 747), (745, 746, 738, 737), (747, 748, 740, 739), (737, 738, 743, 744), (739, 740, 741, 742), (760, 759, 766, 765), (758, 757, 768, 767), (765, 766, 762, 761), (767, 768, 764, 763), (754, 753, 759, 760), (756, 755, 757, 758), (761, 762, 753, 754), (763, 764, 755, 756), (676, 711, 706, 673), (770, 769, 772, 771), (774, 773, 776, 775), (775, 776, 771, 772), (773, 774, 769, 770), (769, 701, 702, 772), (469, 586, 782, 778), (586, 580, 780, 782), (587, 577, 779, 783), (579, 780, 781, 581), (581, 781, 779, 577), (438, 700, 777, 439), (439, 777, 778, 446), (419, 699, 697, 416), (440, 698, 699, 419), (509, 798, 793, 502), (798, 799, 792, 793), (507, 796, 798, 509), (796, 797, 799, 798), (506, 794, 796, 507), (794, 795, 797, 796), (505, 788, 794, 506), (788, 789, 795, 794), (502, 793, 791, 503), (793, 792, 790, 791), (503, 791, 787, 508), (791, 790, 786, 787), (504, 784, 788, 505), (784, 785, 789, 788), (508, 787, 784, 504), (787, 786, 785, 784), (801, 803, 804, 800), (802, 800, 804, 805), (478, 801, 800, 479), (489, 804, 803, 490), (493, 805, 804, 489), (479, 800, 802, 482)])
me_cube.materials.append(mat_material)
me_cube.use_remesh_preserve_volume = False
me_cube.use_remesh_preserve_attributes = False
me_cube.use_mirror_vertex_groups = False
me_cube.update()
arm_armature = bpy.data.armatures.new('Armature')  # bones are not reproduced

# ---- objects
ob_armature = bpy.data.objects.new('Armature', arm_armature)
ob_cube = bpy.data.objects.new('Cube', me_cube)
ob_lamp = bpy.data.objects.new('Lamp', light_lamp)
ob_camera = bpy.data.objects.new('Camera', cam_camera)

# ---- transforms, parenting, visibility, modifiers, constraints
ob_armature.location = (-0.03349, 0.4978, -1.895)
ob_armature.show_in_front = True
ob_armature.lineart.crease_threshold = 0.0
ob_cube.parent = ob_armature
ob_cube.matrix_parent_inverse = Matrix(((1.0, 0.0, 0.0, 0.03349), (0.0, 1.0, 0.0, -0.4978), (0.0, 0.0, 1.0, 1.895), (0.0, 0.0, 0.0, 1.0)))
ob_cube.location = (0.0, 0.0, 0.0)
ob_cube.rotation_euler = (-4.712, -3.142, -3.142)
ob_cube.lock_rotations_4d = False
ob_cube.empty_display_type = 'ARROWS'
ob_cube.lineart.crease_threshold = 0.0
_vg = ob_cube.vertex_groups.new(name='Stomach')
for _i, _w in zip([25, 39, 40, 44, 49, 50, 52, 53, 54, 55, 56, 57, 58, 59, 60, 61, 62, 63, 64, 65, 66, 67, 68, 69, 70, 71, 72, 73, 74, 75, 76, 77, 79, 80, 81, 82, 83, 84, 85, 147, 148, 149, 150, 151, 152, 153, 154, 155, 156, 166, 168, 169, 170, 277, 278, 355, 356, 378, 379, 380, 381, 382, 383, 416, 419, 422, 438, 439, 440, 446, 451, 453, 454, 456, 457, 458, 459, 460, 461, 462, 463, 464, 465, 466, 467, 468, 469, 470, 471, 472, 473, 474, 475, 476, 477, 478, 479, 480, 481, 482, 483, 484, 485, 486, 487, 488, 489, 490, 491, 492, 493, 496, 497, 498, 499, 500, 501, 563, 564, 565, 566, 567, 568, 569, 570, 571, 572, 573, 574, 575, 576, 586, 588, 589, 590, 697, 698, 699, 700, 777, 778, 800, 801, 802, 803, 804, 805], [0.6126, 0.2043, 0.01837, 0.03996, 0.09417, 0.02982, 0.02913, 0.08446, 0.01888, 0.8392, 0.3966, 0.7619, 0.2038, 0.2841, 0.2114, 0.9391, 0.9694, 0.8626, 0.8614, 0.878, 0.8735, 0.4085, 0.9503, 0.6958, 0.7135, 0.8094, 0.7185, 0.8361, 0.8738, 0.675, 0.7884, 0.2069, 0.002448, 0.1132, 0.1337, 0.128, 0.08652, 0.05608, 0.01505, 0.9169, 0.774, 0.7283, 0.8543, 0.7893, 0.9802, 0.848, 0.9123, 0.8914, 0.8628, 0.02689, 0.08867, 0.05309, 0.06181, 0.1065, 0.7716, 0.6242, 0.1067, 0.9186, 0.9387, 0.7838, 0.8229, 0.7468, 0.3822, 0.6206, 0.6134, 0.9456, 0.2096, 0.2035, 0.007674, 0.02822, 0.04076, 0.08993, 0.02427, 0.02722, 0.01411, 0.08334, 0.08034, 0.01338, 0.8577, 0.8972, 0.8408, 0.6485, 0.7718, 0.7631, 0.2023, 0.2852, 0.2065, 0.9414, 0.9745, 0.9713, 0.8729, 0.8719, 0.8863, 0.884, 0.5008, 0.963, 0.9595, 0.7549, 0.8127, 0.8694, 0.7508, 0.8794, 0.7272, 0.8563, 0.8877, 0.8875, 0.6879, 0.814, 0.8394, 0.8017, 0.2384, 0.1291, 0.1617, 0.1556, 0.09864, 0.06029, 0.0134, 0.9189, 0.9222, 0.7825, 0.7363, 0.856, 0.7958, 0.8764, 0.9844, 0.8797, 0.9202, 0.9232, 0.9012, 0.9871, 0.9251, 0.02378, 0.08548, 0.0504, 0.05879, 0.8035, 0.1037, 0.7729, 0.659, 0.6255, 0.1013, 0.9289, 0.9429, 0.8193, 0.8264, 0.7559, 0.3995]): _vg.add([_i], _w, 'REPLACE')
_vg = ob_cube.vertex_groups.new(name='LeftArm_Upper')
for _i, _w in zip([25, 39, 40, 42, 44, 45, 46, 47, 48, 49, 51, 52, 53, 54, 55, 57, 58, 59, 60, 61, 63, 64, 65, 147, 148, 149, 150, 151, 157, 158, 159, 160, 161, 162, 163, 164, 165, 166, 167, 168, 169, 170, 171, 172, 173, 174, 175, 176, 177, 178, 179, 180, 181, 182, 183, 184, 185, 186, 187, 189, 190, 191, 192, 193, 194, 195, 197, 198, 199, 200, 201, 277, 278, 355, 356, 357, 358, 359, 360, 361, 416, 438, 439, 451, 461, 465, 466, 564, 569, 697, 700, 777], [0.0684, 0.1271, 0.8861, 0.9167, 0.8494, 0.09735, 0.02407, 0.04796, 0.1263, 0.01495, 0.007708, 0.03606, 0.1419, 0.06112, 0.07634, 0.1046, 0.7767, 0.7023, 0.7564, 0.007128, 0.1072, 0.1128, 0.09953, 0.03807, 0.206, 0.2491, 0.07946, 0.1886, 0.9746, 0.988, 0.9696, 0.989, 0.9811, 0.9958, 0.9679, 0.9634, 0.9349, 0.9543, 0.9536, 0.9053, 0.9418, 0.9324, 0.9188, 0.9969, 0.9949, 0.9926, 0.9802, 0.9757, 0.9827, 0.9771, 0.9837, 0.1066, 0.9671, 0.9643, 0.974, 0.9691, 0.9807, 0.9062, 0.9238, 0.8939, 0.8899, 0.9046, 0.8947, 0.9171, 0.1049, 0.1112, 0.1168, 0.1122, 0.1184, 0.1072, 0.1161, 0.8657, 0.1001, 0.168, 0.8729, 0.9861, 0.9921, 0.9949, 0.98, 0.9677, 0.02028, 0.07398, 0.02891, 0.004473, 0.02544, 0.06366, 0.01985, 0.003019, 0.02251, 0.03297, 0.07648, 0.01535]): _vg.add([_i], _w, 'REPLACE')
_vg = ob_cube.vertex_groups.new(name='LeftArm_Lower')
for _i, _w in zip([171, 180, 181, 182, 183, 184, 186, 187, 188, 189, 190, 191, 192, 193, 194, 195, 196, 197, 198, 199, 200, 201, 202, 203, 204, 205, 206, 207, 208, 209, 210, 211, 212, 213, 214, 215, 216, 217, 218, 219, 220, 221, 222, 223, 224, 225, 226, 227, 228, 229, 230, 231, 232, 233, 234, 235, 236, 237, 238, 239, 240, 241, 242, 243, 244, 245, 246, 247, 248, 249, 250, 251, 252, 253, 254, 255, 256, 257, 258, 259, 260, 261, 262, 263, 264, 265, 266, 267, 268, 269, 270, 271, 272, 273, 274, 275, 276, 279, 280, 281, 282, 283, 284, 285, 286, 287, 288, 289, 290, 291, 292, 293, 294, 295, 296, 297, 298, 299, 300, 301, 302, 303, 304, 305, 306, 307, 308, 309, 310, 311, 312, 313, 314, 315, 316, 317, 318, 319, 320, 321, 322, 323, 324, 325, 326, 327, 328, 329, 330, 331, 332, 333, 334, 335, 336, 337, 338, 339, 340, 341, 342, 343, 344, 345, 346, 347, 348, 349, 350, 351, 352, 353, 354], [0.08084, 0.8934, 0.01578, 0.02131, 0.002391, 0.01143, 0.09357, 0.07593, 0.9968, 0.1061, 0.1101, 0.09546, 0.1052, 0.08284, 0.8951, 0.8888, 0.9989, 0.8832, 0.8878, 0.8816, 0.8928, 0.8839, 0.9983, 0.9957, 0.9968, 0.9984, 0.9956, 0.9993, 0.9952, 0.9994, 0.9984, 0.9989, 0.9994, 0.9984, 0.9997, 0.9982, 0.9994, 0.9997, 0.9991, 0.9997, 0.9994, 0.9997, 0.9992, 0.9997, 0.999, 0.9997, 0.9997, 0.9996, 0.9997, 0.9997, 0.9997, 0.9996, 0.9998, 0.9997, 0.9997, 0.9997, 0.9997, 0.9997, 0.9997, 0.9995, 0.9995, 0.9995, 0.9996, 0.9996, 0.9996, 0.9997, 0.9997, 0.9997, 0.9997, 0.9997, 0.9997, 0.9997, 0.9997, 0.9998, 0.9997, 0.9997, 0.9997, 0.9996, 0.9996, 0.9996, 0.9996, 0.9998, 0.9998, 0.9998, 0.9998, 0.9997, 0.9997, 0.9997, 0.9997, 0.9998, 0.9998, 0.9998, 0.9998, 0.9996, 0.9996, 0.9996, 0.9996, 0.9997, 0.9997, 0.9997, 0.9997, 0.9998, 0.9998, 0.9998, 0.9998, 0.9998, 0.9998, 0.9998, 0.9998, 0.9998, 0.9997, 0.9998, 0.9998, 0.9998, 0.9997, 0.9998, 0.9998, 0.9998, 0.9998, 0.9998, 0.9998, 0.9998, 0.9998, 0.9998, 0.9998, 0.9998, 0.9997, 0.9998, 0.9998, 0.9998, 0.9998, 0.9998, 0.9998, 0.9997, 0.9997, 0.9997, 0.9997, 0.9997, 0.9997, 0.9997, 0.9997, 0.9997, 0.9997, 0.9997, 0.9997, 0.9997, 0.9997, 0.9997, 0.9997, 0.9996, 0.9996, 0.9996, 0.9996, 0.9996, 0.9996, 0.9996, 0.9996, 0.9996, 0.9996, 0.9996, 0.9996, 0.9996, 0.9996, 0.9996, 0.9996, 0.9997, 0.9997, 0.9997, 0.9997, 0.9997, 0.9997, 0.9997, 0.9997]): _vg.add([_i], _w, 'REPLACE')
_vg = ob_cube.vertex_groups.new(name='RightArm_Upper')
for _i, _w in zip([39, 57, 355, 416, 419, 438, 439, 440, 443, 446, 447, 448, 449, 450, 451, 453, 455, 456, 459, 460, 461, 463, 465, 466, 467, 468, 469, 470, 473, 474, 475, 563, 564, 565, 566, 567, 568, 569, 577, 578, 579, 580, 581, 582, 583, 584, 585, 586, 587, 588, 589, 590, 591, 592, 593, 594, 595, 596, 597, 598, 599, 603, 604, 605, 606, 607, 613, 697, 698, 699, 700, 777, 778, 779, 780, 781, 782, 783], [0.03031, 0.02032, 0.0162, 0.01929, 0.0674, 0.0751, 0.129, 0.9032, 0.9472, 0.8687, 0.0951, 0.01939, 0.0392, 0.1216, 0.003896, 0.01061, 0.004909, 0.03352, 0.1385, 0.05767, 0.02453, 0.07534, 0.06368, 0.1043, 0.7767, 0.6961, 0.7608, 0.005044, 0.1026, 0.1078, 0.0955, 0.03542, 0.001997, 0.2, 0.2436, 0.07832, 0.1846, 0.02156, 0.9791, 0.9829, 0.9765, 0.9769, 0.9888, 0.9811, 0.9594, 0.9793, 0.9474, 0.9459, 0.962, 0.8994, 0.9327, 0.9213, 0.1713, 0.9735, 0.9754, 0.9686, 0.9628, 0.9562, 0.6191, 0.1158, 0.1544, 0.01053, 0.02397, 0.0577, 0.05244, 0.0727, 0.01257, 0.03219, 0.8695, 0.09939, 0.07677, 0.1682, 0.8808, 0.9839, 0.9881, 0.9912, 0.9788, 0.9663]): _vg.add([_i], _w, 'REPLACE')
_vg = ob_cube.vertex_groups.new(name='RightArm_lower')
for _i, _w in zip([591, 597, 598, 599, 600, 601, 602, 603, 604, 605, 606, 607, 608, 609, 610, 611, 612, 613, 614, 615, 616, 617, 618, 619, 620, 621, 622, 623, 624, 625, 626, 627, 628, 629, 630, 631, 632, 633, 634, 635, 636, 637, 638, 639, 640, 641, 642, 643, 644, 645, 646, 647, 648, 649, 650, 651, 652, 653, 654, 655, 656, 657, 658, 659, 660, 661, 662, 663, 664, 665, 666, 667, 668, 669, 670, 671, 672, 673, 674, 675, 676, 677, 678, 679, 680, 681, 682, 683, 684, 685, 686, 687, 688, 689, 690, 691, 692, 693, 694, 695, 696, 701, 702, 703, 704, 705, 706, 707, 708, 709, 710, 711, 712, 713, 714, 715, 716, 717, 718, 719, 720, 721, 722, 723, 724, 725, 726, 727, 728, 729, 730, 731, 732, 733, 734, 735, 736, 737, 738, 739, 740, 741, 742, 743, 744, 745, 746, 747, 748, 749, 750, 751, 752, 753, 754, 755, 756, 757, 758, 759, 760, 761, 762, 763, 764, 765, 766, 767, 768, 769, 770, 771, 772, 773, 774, 775, 776], [0.8283, 0.3797, 0.8837, 0.8445, 0.9852, 0.9785, 0.9772, 0.9699, 0.9629, 0.9423, 0.9474, 0.9269, 0.9997, 0.9892, 0.989, 0.9839, 0.9815, 0.9687, 0.9929, 0.9906, 0.9999, 0.9982, 0.9981, 0.9972, 0.9969, 0.995, 0.9998, 0.9998, 1.0, 0.9999, 0.9999, 0.9999, 0.9999, 1.0, 0.9999, 1.0, 1.0, 1.0, 1.0, 1.0, 1.0, 1.0, 1.0, 1.0, 1.0, 1.0, 1.0, 1.0, 1.0, 1.0, 1.0, 1.0, 1.0, 1.0, 1.0, 1.0, 1.0, 1.0, 1.0, 1.0, 1.0, 1.0, 1.0, 1.0, 1.0, 1.0, 1.0, 1.0, 1.0, 1.0, 1.0, 1.0, 1.0, 1.0, 1.0, 1.0, 1.0, 1.0, 1.0, 1.0, 1.0, 1.0, 1.0, 1.0, 1.0, 1.0, 1.0, 1.0, 1.0, 1.0, 1.0, 1.0, 1.0, 1.0, 1.0, 1.0, 1.0, 1.0, 1.0, 1.0, 1.0, 1.0, 1.0, 1.0, 1.0, 1.0, 1.0, 1.0, 1.0, 1.0, 1.0, 1.0, 1.0, 1.0, 1.0, 1.0, 1.0, 1.0, 1.0, 1.0, 1.0, 1.0, 1.0, 1.0, 1.0, 1.0, 1.0, 1.0, 1.0, 1.0, 1.0, 1.0, 1.0, 1.0, 1.0, 1.0, 1.0, 1.0, 1.0, 1.0, 1.0, 1.0, 1.0, 1.0, 1.0, 1.0, 1.0, 1.0, 1.0, 1.0, 1.0, 1.0, 1.0, 1.0, 1.0, 1.0, 1.0, 1.0, 1.0, 1.0, 1.0, 1.0, 1.0, 1.0, 1.0, 1.0, 1.0, 1.0, 1.0, 1.0, 1.0, 1.0, 1.0, 1.0, 1.0, 1.0, 1.0]): _vg.add([_i], _w, 'REPLACE')
_vg = ob_cube.vertex_groups.new(name='Neck')
for _i, _w in zip([0, 1, 4, 5, 6, 7, 8, 9, 10, 11, 12, 13, 21, 22, 23, 24, 25, 27, 28, 29, 30, 31, 32, 39, 40, 41, 42, 43, 44, 45, 46, 47, 48, 49, 50, 51, 52, 53, 54, 55, 57, 150, 164, 165, 167, 278, 355, 384, 385, 388, 389, 390, 391, 392, 393, 394, 396, 397, 398, 399, 410, 411, 412, 413, 414, 415, 416, 417, 419, 423, 424, 425, 426, 427, 428, 438, 439, 440, 441, 442, 443, 444, 445, 446, 447, 448, 449, 450, 451, 452, 453, 454, 455, 456, 457, 458, 459, 460, 461, 463, 465, 466, 567, 569, 585, 697, 699, 700, 777], [0.1939, 0.1167, 0.2077, 0.1992, 0.1586, 0.2369, 0.09222, 0.04466, 0.002249, 0.1242, 0.06422, 0.009932, 0.04549, 0.1122, 0.06762, 0.002965, 0.2715, 0.0974, 0.0907, 0.08705, 0.037, 0.02402, 0.01451, 0.6077, 0.06867, 0.3137, 0.06236, 0.1937, 0.09357, 0.7698, 0.645, 0.6635, 0.7415, 0.8003, 0.7432, 0.7261, 0.8227, 0.6692, 0.6116, 0.05802, 0.09429, 0.03459, 0.003333, 0.03204, 0.005049, 0.09871, 0.1683, 0.189, 0.1142, 0.2029, 0.1953, 0.1552, 0.2318, 0.1981, 0.08832, 0.03984, 0.1225, 0.1119, 0.06213, 0.007406, 0.0418, 0.03335, 0.1084, 0.09665, 0.0662, 0.0596, 0.282, 0.001402, 0.273, 0.09308, 0.08681, 0.08394, 0.03202, 0.01973, 0.01114, 0.6216, 0.6078, 0.05857, 0.3099, 0.225, 0.03092, 0.1914, 0.1651, 0.08159, 0.7805, 0.6565, 0.6842, 0.7592, 0.8276, 0.7507, 0.8111, 0.7539, 0.733, 0.8282, 0.7997, 0.8398, 0.6835, 0.6261, 0.05808, 0.05772, 0.09682, 0.09351, 0.0339, 0.03613, 0.01524, 0.1015, 0.09848, 0.1811, 0.167]): _vg.add([_i], _w, 'REPLACE')
_vg = ob_cube.vertex_groups.new(name='Head')
for _i, _w in zip([0, 1, 2, 3, 4, 5, 6, 7, 8, 9, 10, 11, 12, 13, 14, 15, 16, 17, 18, 19, 20, 21, 22, 23, 24, 25, 26, 27, 28, 29, 30, 31, 32, 33, 34, 35, 36, 37, 38, 41, 43, 45, 46, 47, 48, 49, 50, 51, 52, 53, 54, 384, 385, 386, 387, 388, 389, 390, 391, 392, 393, 394, 395, 396, 397, 398, 399, 400, 401, 402, 403, 404, 405, 406, 407, 408, 409, 410, 411, 412, 413, 414, 415, 416, 417, 418, 419, 420, 421, 423, 424, 425, 426, 427, 428, 429, 430, 431, 432, 433, 434, 435, 436, 437, 441, 442, 444, 445, 447, 448, 449, 450, 451, 452, 453, 454, 455, 456, 457, 458, 459, 460], [0.7897, 0.8684, 0.984, 0.9896, 0.7723, 0.7686, 0.8192, 0.7445, 0.8997, 0.9484, 0.9715, 0.8625, 0.9273, 0.9661, 0.9828, 0.9886, 0.9908, 0.9909, 0.9876, 0.9928, 0.9762, 0.9483, 0.8787, 0.9243, 0.9702, 0.01015, 0.9876, 0.893, 0.8981, 0.9005, 0.9522, 0.9587, 0.9636, 0.9778, 0.9817, 0.9832, 0.993, 0.9954, 0.995, 0.6511, 0.7856, 0.1057, 0.3041, 0.2754, 0.1073, 0.06605, 0.1894, 0.2212, 0.08037, 0.1009, 0.2907, 0.7965, 0.8722, 0.985, 0.9902, 0.7799, 0.7756, 0.8248, 0.7513, 0.7877, 0.9046, 0.9514, 0.9733, 0.865, 0.8769, 0.9302, 0.9678, 0.9837, 0.9895, 0.9915, 0.9916, 0.9882, 0.9902, 0.9931, 0.9948, 0.9773, 0.98, 0.9506, 0.9551, 0.8835, 0.8962, 0.9262, 0.9338, 0.003525, 0.9712, 0.9759, 0.00719, 0.9881, 0.9903, 0.8987, 0.9035, 0.905, 0.9553, 0.9615, 0.9659, 0.9794, 0.9831, 0.9844, 0.9934, 0.9957, 0.9954, 0.9963, 0.9997, 0.9982, 0.6583, 0.7564, 0.7895, 0.8194, 0.09925, 0.2961, 0.261, 0.09709, 0.07282, 0.1986, 0.06175, 0.1836, 0.2164, 0.07728, 0.1511, 0.05095, 0.09423, 0.2825]): _vg.add([_i], _w, 'REPLACE')
_vg = ob_cube.vertex_groups.new(name='LeftLeg_Upper')
for _i, _w in zip([56, 66, 67, 68, 69, 70, 71, 72, 73, 74, 75, 76, 77, 78, 79, 80, 81, 82, 83, 84, 85, 86, 87, 88, 89, 90, 91, 92, 93, 94, 95, 96, 97, 98, 99, 100, 101, 153, 154, 155, 156, 362, 363, 364, 365, 366, 367, 368, 369, 370, 371, 372, 373, 374, 375, 376, 377, 378, 379, 380, 381, 382, 383, 462, 483, 484, 485, 486, 487, 488, 490, 491, 492, 576, 803, 804], [0.5955, 0.1009, 0.5814, 0.03259, 0.2891, 0.2741, 0.18, 0.201, 0.1273, 0.0997, 0.3008, 0.1797, 0.7876, 0.9792, 0.9715, 0.8749, 0.8557, 0.8657, 0.9094, 0.9393, 0.9656, 0.9687, 0.9611, 0.9632, 0.9597, 0.9661, 0.9761, 0.9631, 0.9766, 0.05421, 0.07031, 0.1304, 0.07243, 0.06059, 0.0514, 0.116, 0.04778, 0.1262, 0.06431, 0.09184, 0.1157, 0.8684, 0.644, 0.6495, 0.8539, 0.7915, 0.2989, 0.3472, 0.7903, 0.2317, 0.7927, 0.7845, 0.2356, 0.7969, 0.2111, 0.7999, 0.2078, 0.06993, 0.03946, 0.2072, 0.1208, 0.2252, 0.6077, 0.05267, 0.1278, 0.06412, 0.08306, 0.02262, 0.05946, 0.003909, 0.09511, 0.083, 0.01507, 0.02468, 0.05858, 0.006939]): _vg.add([_i], _w, 'REPLACE')
_vg = ob_cube.vertex_groups.new(name='LeftLeg_Lower')
for _i, _w in zip([86, 87, 88, 89, 90, 92, 94, 95, 96, 97, 98, 99, 100, 101, 102, 103, 104, 105, 106, 107, 108, 109, 110, 111, 112, 113, 114, 115, 116, 117, 118, 121, 122, 123, 125, 132, 133, 134, 135, 136, 137, 362, 363, 364, 365, 366, 367, 368, 369, 370, 371, 372, 373, 374, 375, 376, 377], [0.01071, 0.02456, 0.01246, 0.01945, 0.01038, 0.01697, 0.9456, 0.9295, 0.8693, 0.9273, 0.9391, 0.9483, 0.8837, 0.9509, 0.9905, 0.9903, 0.9877, 0.9914, 0.9923, 0.9908, 0.9878, 0.9905, 0.9738, 0.9709, 0.9622, 0.9759, 0.981, 0.9776, 0.9543, 0.9756, 0.1319, 0.124, 0.4374, 0.4805, 0.4353, 0.08065, 0.08831, 0.08857, 0.04776, 0.05074, 0.06521, 0.1295, 0.3552, 0.3498, 0.1446, 0.2068, 0.7005, 0.6524, 0.2089, 0.7682, 0.207, 0.2145, 0.7641, 0.2026, 0.7888, 0.1998, 0.7921]): _vg.add([_i], _w, 'REPLACE')
_vg = ob_cube.vertex_groups.new(name='LeftLeg_Foot1')
for _i, _w in zip([110, 111, 112, 116, 118, 119, 120, 121, 122, 123, 124, 125, 126, 127, 129, 130, 132, 133, 134, 135, 136, 137, 138, 139, 140], [0.001958, 0.007902, 0.02464, 0.03943, 0.8674, 0.984, 0.9795, 0.8747, 0.5619, 0.5188, 0.9633, 0.5639, 0.01685, 0.007013, 0.01172, 0.002465, 0.8935, 0.8867, 0.8874, 0.9161, 0.9115, 0.9012, 0.9255, 0.9136, 0.926]): _vg.add([_i], _w, 'REPLACE')
_vg = ob_cube.vertex_groups.new(name='LeftLeg_Foot2')
for _i, _w in zip([126, 127, 128, 129, 130, 131, 132, 135, 136, 137, 138, 139, 140, 141, 142, 143, 144, 145, 146], [0.966, 0.971, 1.002, 0.9685, 0.9732, 1.003, 0.001633, 0.02006, 0.02545, 0.01722, 0.05357, 0.06778, 0.0522, 0.9981, 1.002, 0.9946, 0.9965, 1.001, 0.9975]): _vg.add([_i], _w, 'REPLACE')
_vg = ob_cube.vertex_groups.new(name='RightLeg_Upper')
for _i, _w in zip([72, 73, 74, 76, 381, 382, 462, 464, 476, 477, 479, 480, 481, 482, 483, 484, 485, 486, 487, 488, 489, 490, 491, 492, 493, 494, 495, 496, 497, 498, 499, 500, 501, 502, 503, 504, 505, 506, 507, 508, 509, 510, 511, 512, 513, 514, 515, 516, 517, 571, 572, 573, 574, 576, 784, 785, 786, 787, 788, 789, 790, 791, 792, 793, 794, 795, 796, 797, 798, 799, 800, 801, 802, 803, 804, 805], [0.07993, 0.02265, 0.002684, 0.01021, 0.05584, 0.005056, 0.04344, 0.3439, 0.08811, 0.4891, 0.01237, 0.2304, 0.1755, 0.1203, 0.1209, 0.05624, 0.1891, 0.1071, 0.05263, 0.08528, 0.2873, 0.09058, 0.07598, 0.1641, 0.7566, 0.9834, 0.9738, 0.8574, 0.8253, 0.836, 0.8963, 0.9348, 0.9666, 0.9788, 0.9732, 0.9643, 0.9518, 0.9504, 0.9611, 0.9713, 0.9743, 0.04559, 0.03847, 0.1326, 0.08951, 0.08178, 0.07009, 0.08958, 0.0585, 0.09564, 0.05435, 0.06092, 0.07847, 0.01456, 0.8783, 0.6653, 0.6731, 0.8729, 0.7805, 0.3278, 0.2968, 0.8098, 0.212, 0.818, 0.7538, 0.2708, 0.7572, 0.2442, 0.7846, 0.2247, 0.0586, 0.02647, 0.1717, 0.1147, 0.2152, 0.5905]): _vg.add([_i], _w, 'REPLACE')
_vg = ob_cube.vertex_groups.new(name='RightLeg_Lower')
for _i, _w in zip([503, 504, 505, 506, 507, 508, 510, 511, 512, 513, 514, 515, 516, 517, 518, 519, 520, 521, 522, 523, 524, 525, 526, 527, 528, 529, 530, 531, 532, 533, 534, 535, 537, 538, 539, 541, 548, 549, 550, 551, 552, 553, 554, 556, 784, 785, 786, 787, 788, 789, 790, 791, 792, 793, 794, 795, 796, 797, 798, 799], [0.001186, 0.008421, 0.03138, 0.03751, 0.02192, 0.0009177, 0.952, 0.9557, 0.8671, 0.91, 0.9177, 0.9294, 0.9102, 0.9412, 0.9895, 0.9922, 0.9848, 0.9853, 0.9866, 0.9858, 0.9916, 0.9877, 0.9798, 0.9804, 0.9671, 0.9736, 0.975, 0.9727, 0.9625, 0.9744, 0.4448, 0.006602, 0.136, 0.4303, 0.4884, 0.4924, 0.1046, 0.1009, 0.1048, 0.07698, 0.06378, 0.07357, 0.01334, 0.003705, 0.1194, 0.3339, 0.3263, 0.1257, 0.2169, 0.6713, 0.703, 0.1897, 0.7879, 0.1818, 0.2443, 0.7285, 0.2419, 0.7554, 0.215, 0.775]): _vg.add([_i], _w, 'REPLACE')
_vg = ob_cube.vertex_groups.new(name='RightLeg_Foot1')
for _i, _w in zip([528, 529, 531, 532, 533, 534, 535, 536, 537, 538, 539, 540, 541, 542, 543, 545, 548, 549, 550, 551, 552, 553, 554, 555, 556], [0.01505, 0.002199, 0.003632, 0.02358, 0.0004486, 0.5547, 0.9729, 0.9784, 0.8625, 0.5689, 0.5107, 0.9666, 0.5067, 0.01201, 0.02136, 0.0082, 0.8684, 0.8731, 0.8702, 0.8866, 0.8972, 0.8919, 0.9132, 0.9058, 0.9203]): _vg.add([_i], _w, 'REPLACE')
_vg = ob_cube.vertex_groups.new(name='RightLeg_Foot2')
for _i, _w in zip([542, 543, 544, 545, 546, 547, 548, 549, 550, 551, 552, 553, 554, 555, 556, 557, 558, 559, 560, 561, 562], [0.9681, 0.9638, 1.001, 0.9701, 0.9761, 1.004, 0.003936, 0.001975, 8.875e-05, 0.02279, 0.02801, 0.01915, 0.05513, 0.06927, 0.05285, 0.9976, 1.002, 0.9951, 0.9967, 1.001, 0.9979]): _vg.add([_i], _w, 'REPLACE')
_m = ob_cube.modifiers.new('Armature', 'ARMATURE')
_m.object = ob_armature
ob_lamp.location = (4.076, 1.005, 5.904)
ob_lamp.rotation_euler = (5.542, 1.871, 0.1875)
ob_lamp.lock_rotations_4d = False
ob_lamp.empty_display_type = 'ARROWS'
ob_lamp.color = (0.0, 0.0, 0.0, 0.0)
ob_lamp.lineart.crease_threshold = 0.0
ob_camera.location = (-30.99, -29.48, -10.51)
ob_camera.rotation_euler = (1.643, 6.245, 5.465)
ob_camera.lock_rotations_4d = False
ob_camera.empty_display_type = 'ARROWS'
ob_camera.color = (0.0, 0.0, 0.0, 0.0)
ob_camera.display_type = 'WIRE'
ob_camera.lineart.crease_threshold = 0.0

# ---- collection membership
col_collection_1.objects.link(ob_armature)
col_collection_1.objects.link(ob_cube)
col_collection_1.objects.link(ob_lamp)
col_collection_1.objects.link(ob_camera)

# ---- scene / render settings (as saved in the file)
scene.camera = ob_camera
scene.frame_start = 0; scene.frame_end = 30; scene.frame_set(0)
scene.render.engine = 'BLENDER_EEVEE_NEXT'
scene.render.resolution_percentage = 50
scene.render.dither_intensity = 0.0
scene.cycles.use_denoising = False
scene.cycles.samples = 128
scene.cycles.sampling_pattern = 'TABULATED_SOBOL'
scene.cycles.light_sampling_threshold = 0.0
scene.cycles.use_adaptive_sampling = False
scene.cycles.use_light_tree = False
scene.cycles.blur_glossy = 0.0
scene.cycles.sample_clamp_indirect = 0.0
scene.view_settings.view_transform = 'Standard'
bpy.context.view_layer.update()
